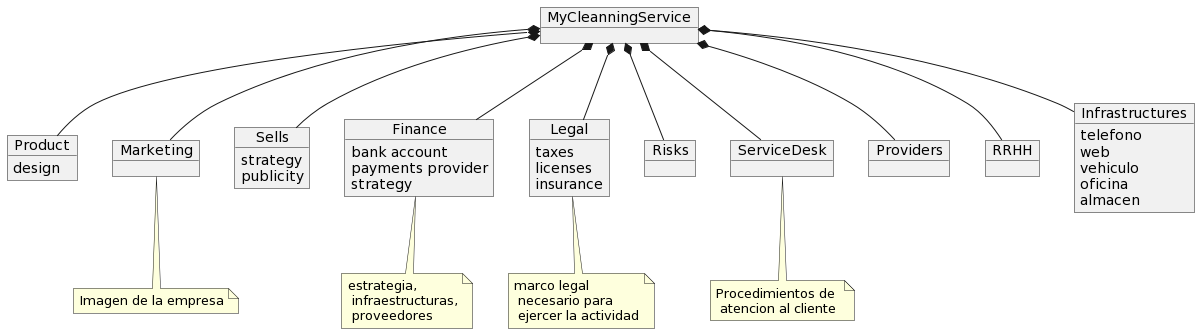

The diagram above was rendered by PlantUML. Its source (embedded in the PNG):
@startuml
object "MyCleanningService" as MCS
object Product {
		design
}
object Marketing {
}
object Sells {
		strategy
        publicity
}
object Finance { 
		bank account
        payments provider
        strategy
        }
object Legal {
		taxes
        licenses
        insurance
}
object Risks
object ServiceDesk
object Providers
object RRHH
object Infrastructures {
	telefono
    web
    vehiculo
    oficina
    almacen
}

MCS *-- Product
MCS *-- Marketing
MCS *-- Sells
MCS *-- Finance
MCS *-- Legal
MCS *-- Risks
MCS *-- ServiceDesk
MCS *-- Providers
MCS *-- RRHH
MCS *-- Infrastructures

note bottom of Finance : estrategia,\n infraestructuras,\n proveedores
note bottom of Marketing : Imagen de la empresa
note bottom of Legal :  marco legal \n necesario para \n ejercer la actividad
note bottom of ServiceDesk : Procedimientos de \n atencion al cliente
@enduml